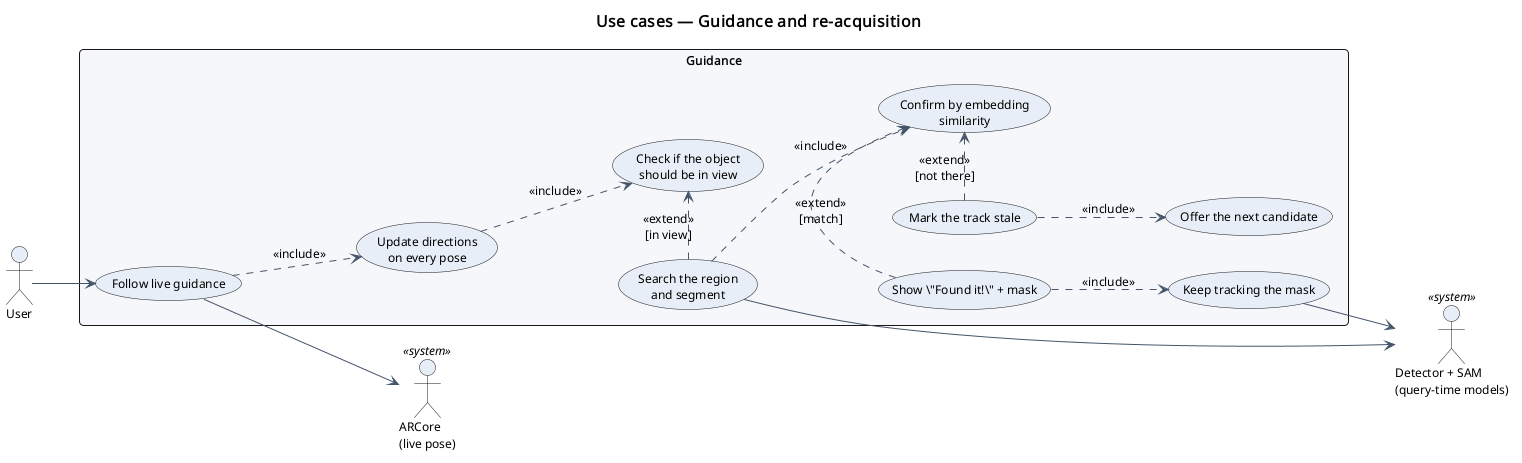

The diagram above was rendered by PlantUML. Its source (embedded in the PNG):
@startuml
!include ../_style.iuml
left to right direction
title Use cases — Guidance and re-acquisition

actor User as user
actor "ARCore\n(live pose)" as arcore <<system>>
actor "Detector + SAM\n(query-time models)" as vision <<system>>

rectangle "Guidance" {
  usecase "Follow live guidance" as UC_guide
  usecase "Update directions\non every pose" as UC_update
  usecase "Check if the object\nshould be in view" as UC_frustum
  usecase "Search the region\nand segment" as UC_detect
  usecase "Confirm by embedding\nsimilarity" as UC_confirm
  usecase "Show \"Found it!\" + mask" as UC_found
  usecase "Keep tracking the mask" as UC_track
  usecase "Mark the track stale" as UC_stale
  usecase "Offer the next candidate" as UC_next
}

user --> UC_guide
UC_guide --> arcore

UC_guide ..> UC_update : <<include>>
UC_update ..> UC_frustum : <<include>>
UC_detect .> UC_frustum : <<extend>>\n[in view]
UC_detect ..> UC_confirm : <<include>>
UC_found .> UC_confirm : <<extend>>\n[match]
UC_found ..> UC_track : <<include>>
UC_stale .> UC_confirm : <<extend>>\n[not there]
UC_stale ..> UC_next : <<include>>

UC_detect --> vision
UC_track --> vision
@enduml